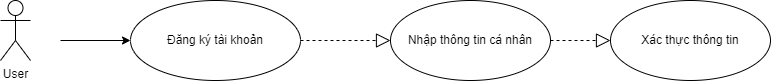

The diagram above was exported from draw.io. Its source (the exported page's mxGraphModel, read from the mxfile embedded in the PNG):
<mxGraphModel dx="782" dy="428" grid="1" gridSize="10" guides="1" tooltips="1" connect="1" arrows="1" fold="1" page="1" pageScale="1" pageWidth="850" pageHeight="1100" math="0" shadow="0">
  <root>
    <mxCell id="0" />
    <mxCell id="1" parent="0" />
    <mxCell id="cWVkyWT3ddQ8FEd449-H-1" value="User" style="shape=umlActor;verticalLabelPosition=bottom;verticalAlign=top;html=1;outlineConnect=0;" parent="1" vertex="1">
      <mxGeometry x="80" y="160" width="30" height="60" as="geometry" />
    </mxCell>
    <mxCell id="cWVkyWT3ddQ8FEd449-H-2" value="" style="endArrow=classic;html=1;rounded=0;" parent="1" target="cWVkyWT3ddQ8FEd449-H-3" edge="1">
      <mxGeometry width="50" height="50" relative="1" as="geometry">
        <mxPoint x="140" y="200" as="sourcePoint" />
        <mxPoint x="280" y="200" as="targetPoint" />
      </mxGeometry>
    </mxCell>
    <mxCell id="cWVkyWT3ddQ8FEd449-H-3" value="Đăng ký tài khoản" style="ellipse;whiteSpace=wrap;html=1;" parent="1" vertex="1">
      <mxGeometry x="210" y="160" width="170" height="80" as="geometry" />
    </mxCell>
    <mxCell id="cWVkyWT3ddQ8FEd449-H-9" value="Nhập thông tin cá nhân" style="ellipse;whiteSpace=wrap;html=1;" parent="1" vertex="1">
      <mxGeometry x="470" y="160" width="160" height="80" as="geometry" />
    </mxCell>
    <mxCell id="cWVkyWT3ddQ8FEd449-H-20" value="" style="endArrow=block;dashed=1;endFill=0;endSize=12;html=1;rounded=0;exitX=1;exitY=0.5;exitDx=0;exitDy=0;entryX=0;entryY=0.5;entryDx=0;entryDy=0;" parent="1" source="cWVkyWT3ddQ8FEd449-H-3" target="cWVkyWT3ddQ8FEd449-H-9" edge="1">
      <mxGeometry width="160" relative="1" as="geometry">
        <mxPoint x="160" y="220" as="sourcePoint" />
        <mxPoint x="510" y="100" as="targetPoint" />
      </mxGeometry>
    </mxCell>
    <mxCell id="lK3bv_8RXobpydXo-5t6-1" value="Xác thực thông tin" style="ellipse;whiteSpace=wrap;html=1;" vertex="1" parent="1">
      <mxGeometry x="690" y="160" width="160" height="80" as="geometry" />
    </mxCell>
    <mxCell id="lK3bv_8RXobpydXo-5t6-2" value="" style="endArrow=block;dashed=1;endFill=0;endSize=12;html=1;rounded=0;exitX=1;exitY=0.5;exitDx=0;exitDy=0;entryX=0;entryY=0.5;entryDx=0;entryDy=0;" edge="1" parent="1" target="lK3bv_8RXobpydXo-5t6-1" source="cWVkyWT3ddQ8FEd449-H-9">
      <mxGeometry width="160" relative="1" as="geometry">
        <mxPoint x="680" y="200" as="sourcePoint" />
        <mxPoint x="780" y="100" as="targetPoint" />
      </mxGeometry>
    </mxCell>
  </root>
</mxGraphModel>